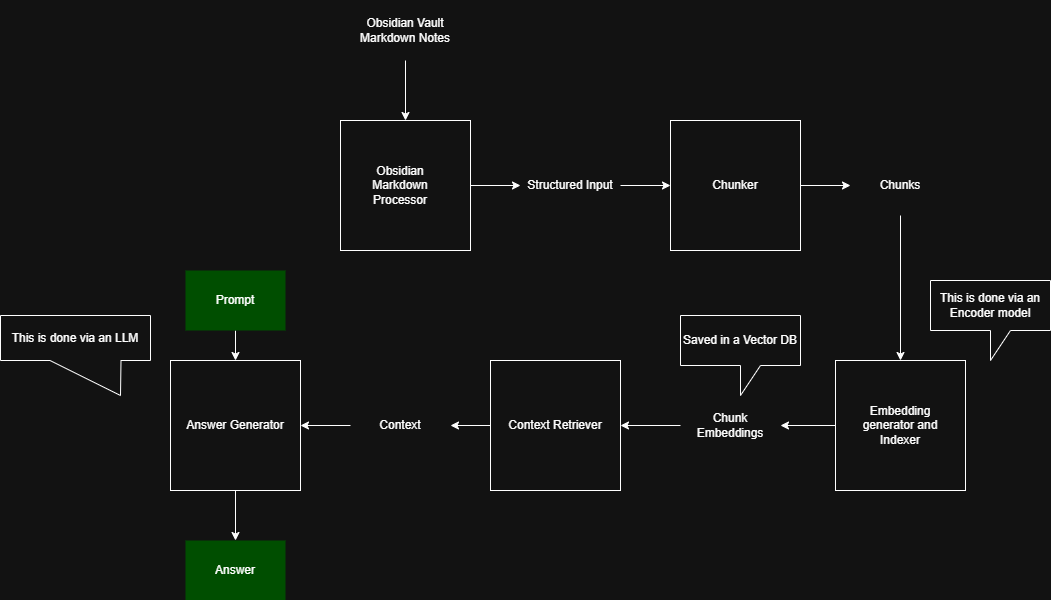

The diagram above was exported from draw.io. Its source (the exported page's mxGraphModel, read from the mxfile embedded in the PNG):
<mxGraphModel dx="2086" dy="570" grid="1" gridSize="10" guides="1" tooltips="1" connect="1" arrows="1" fold="1" page="1" pageScale="1" pageWidth="850" pageHeight="1100" math="0" shadow="0">
  <root>
    <mxCell id="0" />
    <mxCell id="1" parent="0" />
    <mxCell id="TXnst_0s-ZQ6Iyvg5Zda-7" edge="1" parent="1" source="TXnst_0s-ZQ6Iyvg5Zda-1" style="edgeStyle=orthogonalEdgeStyle;rounded=0;orthogonalLoop=1;jettySize=auto;html=1;entryX=0;entryY=0.5;entryDx=0;entryDy=0;" target="TXnst_0s-ZQ6Iyvg5Zda-6">
      <mxGeometry relative="1" as="geometry" />
    </mxCell>
    <mxCell id="TXnst_0s-ZQ6Iyvg5Zda-1" parent="1" style="whiteSpace=wrap;html=1;aspect=fixed;" value="" vertex="1">
      <mxGeometry height="130" width="130" x="80" y="160" as="geometry" />
    </mxCell>
    <mxCell id="TXnst_0s-ZQ6Iyvg5Zda-2" parent="1" style="text;html=1;whiteSpace=wrap;strokeColor=none;fillColor=none;align=center;verticalAlign=middle;rounded=0;" value="Obsidian Markdown Processor" vertex="1">
      <mxGeometry height="60" width="100" x="90" y="195" as="geometry" />
    </mxCell>
    <mxCell id="TXnst_0s-ZQ6Iyvg5Zda-5" edge="1" parent="1" source="TXnst_0s-ZQ6Iyvg5Zda-4" style="edgeStyle=orthogonalEdgeStyle;rounded=0;orthogonalLoop=1;jettySize=auto;html=1;entryX=0.5;entryY=0;entryDx=0;entryDy=0;" target="TXnst_0s-ZQ6Iyvg5Zda-1">
      <mxGeometry relative="1" as="geometry" />
    </mxCell>
    <mxCell id="TXnst_0s-ZQ6Iyvg5Zda-4" parent="1" style="text;html=1;whiteSpace=wrap;strokeColor=none;fillColor=none;align=center;verticalAlign=middle;rounded=0;" value="Obsidian Vault Markdown Notes" vertex="1">
      <mxGeometry height="60" width="100" x="95" y="40" as="geometry" />
    </mxCell>
    <mxCell id="TXnst_0s-ZQ6Iyvg5Zda-10" edge="1" parent="1" source="TXnst_0s-ZQ6Iyvg5Zda-6" style="edgeStyle=orthogonalEdgeStyle;rounded=0;orthogonalLoop=1;jettySize=auto;html=1;entryX=0;entryY=0.5;entryDx=0;entryDy=0;" target="TXnst_0s-ZQ6Iyvg5Zda-8">
      <mxGeometry relative="1" as="geometry" />
    </mxCell>
    <mxCell id="TXnst_0s-ZQ6Iyvg5Zda-6" parent="1" style="text;html=1;whiteSpace=wrap;strokeColor=none;fillColor=none;align=center;verticalAlign=middle;rounded=0;" value="Structured Input" vertex="1">
      <mxGeometry height="60" width="100" x="260" y="195" as="geometry" />
    </mxCell>
    <mxCell id="TXnst_0s-ZQ6Iyvg5Zda-13" edge="1" parent="1" source="TXnst_0s-ZQ6Iyvg5Zda-8" style="edgeStyle=orthogonalEdgeStyle;rounded=0;orthogonalLoop=1;jettySize=auto;html=1;entryX=0;entryY=0.5;entryDx=0;entryDy=0;" target="TXnst_0s-ZQ6Iyvg5Zda-11">
      <mxGeometry relative="1" as="geometry" />
    </mxCell>
    <mxCell id="TXnst_0s-ZQ6Iyvg5Zda-8" parent="1" style="whiteSpace=wrap;html=1;aspect=fixed;" value="" vertex="1">
      <mxGeometry height="130" width="130" x="410" y="160" as="geometry" />
    </mxCell>
    <mxCell id="TXnst_0s-ZQ6Iyvg5Zda-9" parent="1" style="text;html=1;whiteSpace=wrap;strokeColor=none;fillColor=none;align=center;verticalAlign=middle;rounded=0;" value="Chunker" vertex="1">
      <mxGeometry height="60" width="100" x="425" y="195" as="geometry" />
    </mxCell>
    <mxCell id="TXnst_0s-ZQ6Iyvg5Zda-16" edge="1" parent="1" source="TXnst_0s-ZQ6Iyvg5Zda-11" style="edgeStyle=orthogonalEdgeStyle;rounded=0;orthogonalLoop=1;jettySize=auto;html=1;entryX=0.5;entryY=0;entryDx=0;entryDy=0;" target="TXnst_0s-ZQ6Iyvg5Zda-14">
      <mxGeometry relative="1" as="geometry" />
    </mxCell>
    <mxCell id="TXnst_0s-ZQ6Iyvg5Zda-11" parent="1" style="text;html=1;whiteSpace=wrap;strokeColor=none;fillColor=none;align=center;verticalAlign=middle;rounded=0;" value="Chunks" vertex="1">
      <mxGeometry height="60" width="100" x="590" y="195" as="geometry" />
    </mxCell>
    <mxCell id="TXnst_0s-ZQ6Iyvg5Zda-19" edge="1" parent="1" source="TXnst_0s-ZQ6Iyvg5Zda-14" style="edgeStyle=orthogonalEdgeStyle;rounded=0;orthogonalLoop=1;jettySize=auto;html=1;entryX=1;entryY=0.5;entryDx=0;entryDy=0;" target="TXnst_0s-ZQ6Iyvg5Zda-18">
      <mxGeometry relative="1" as="geometry" />
    </mxCell>
    <mxCell id="TXnst_0s-ZQ6Iyvg5Zda-14" parent="1" style="whiteSpace=wrap;html=1;aspect=fixed;" value="" vertex="1">
      <mxGeometry height="130" width="130" x="575" y="400" as="geometry" />
    </mxCell>
    <mxCell id="TXnst_0s-ZQ6Iyvg5Zda-15" parent="1" style="text;html=1;whiteSpace=wrap;strokeColor=none;fillColor=none;align=center;verticalAlign=middle;rounded=0;" value="Embedding generator and&lt;div&gt;Indexer&lt;/div&gt;" vertex="1">
      <mxGeometry height="60" width="100" x="590" y="435" as="geometry" />
    </mxCell>
    <mxCell id="TXnst_0s-ZQ6Iyvg5Zda-17" parent="1" style="shape=callout;whiteSpace=wrap;html=1;perimeter=calloutPerimeter;" value="This is done via an Encoder model" vertex="1">
      <mxGeometry height="80" width="120" x="670" y="320" as="geometry" />
    </mxCell>
    <mxCell id="TXnst_0s-ZQ6Iyvg5Zda-22" edge="1" parent="1" source="TXnst_0s-ZQ6Iyvg5Zda-18" style="edgeStyle=orthogonalEdgeStyle;rounded=0;orthogonalLoop=1;jettySize=auto;html=1;entryX=1;entryY=0.5;entryDx=0;entryDy=0;" target="TXnst_0s-ZQ6Iyvg5Zda-20">
      <mxGeometry relative="1" as="geometry" />
    </mxCell>
    <mxCell id="TXnst_0s-ZQ6Iyvg5Zda-18" parent="1" style="text;html=1;whiteSpace=wrap;strokeColor=none;fillColor=none;align=center;verticalAlign=middle;rounded=0;" value="Chunk Embeddings" vertex="1">
      <mxGeometry height="60" width="100" x="420" y="435" as="geometry" />
    </mxCell>
    <mxCell id="TXnst_0s-ZQ6Iyvg5Zda-30" edge="1" parent="1" source="TXnst_0s-ZQ6Iyvg5Zda-20" style="edgeStyle=orthogonalEdgeStyle;rounded=0;orthogonalLoop=1;jettySize=auto;html=1;" target="TXnst_0s-ZQ6Iyvg5Zda-29">
      <mxGeometry relative="1" as="geometry" />
    </mxCell>
    <mxCell id="TXnst_0s-ZQ6Iyvg5Zda-20" parent="1" style="whiteSpace=wrap;html=1;aspect=fixed;" value="" vertex="1">
      <mxGeometry height="130" width="130" x="230" y="400" as="geometry" />
    </mxCell>
    <mxCell id="TXnst_0s-ZQ6Iyvg5Zda-21" parent="1" style="text;html=1;whiteSpace=wrap;strokeColor=none;fillColor=none;align=center;verticalAlign=middle;rounded=0;" value="Context Retriever" vertex="1">
      <mxGeometry height="60" width="100" x="245" y="435" as="geometry" />
    </mxCell>
    <mxCell id="TXnst_0s-ZQ6Iyvg5Zda-33" edge="1" parent="1" source="TXnst_0s-ZQ6Iyvg5Zda-25" style="edgeStyle=orthogonalEdgeStyle;rounded=0;orthogonalLoop=1;jettySize=auto;html=1;entryX=0.5;entryY=0;entryDx=0;entryDy=0;" target="TXnst_0s-ZQ6Iyvg5Zda-32">
      <mxGeometry relative="1" as="geometry" />
    </mxCell>
    <mxCell id="TXnst_0s-ZQ6Iyvg5Zda-25" parent="1" style="whiteSpace=wrap;html=1;aspect=fixed;" value="Answer Generator" vertex="1">
      <mxGeometry height="130" width="130" x="-90" y="400" as="geometry" />
    </mxCell>
    <mxCell id="TXnst_0s-ZQ6Iyvg5Zda-28" edge="1" parent="1" source="TXnst_0s-ZQ6Iyvg5Zda-27" style="edgeStyle=orthogonalEdgeStyle;rounded=0;orthogonalLoop=1;jettySize=auto;html=1;exitX=0.5;exitY=1;exitDx=0;exitDy=0;entryX=0.5;entryY=0;entryDx=0;entryDy=0;" target="TXnst_0s-ZQ6Iyvg5Zda-25">
      <mxGeometry relative="1" as="geometry" />
    </mxCell>
    <mxCell id="TXnst_0s-ZQ6Iyvg5Zda-27" parent="1" style="text;html=1;whiteSpace=wrap;strokeColor=none;fillColor=LightGreen;align=center;verticalAlign=middle;rounded=0;" value="Prompt" vertex="1">
      <mxGeometry height="60" width="100" x="-75" y="310" as="geometry" />
    </mxCell>
    <mxCell id="TXnst_0s-ZQ6Iyvg5Zda-31" edge="1" parent="1" source="TXnst_0s-ZQ6Iyvg5Zda-29" style="edgeStyle=orthogonalEdgeStyle;rounded=0;orthogonalLoop=1;jettySize=auto;html=1;entryX=1;entryY=0.5;entryDx=0;entryDy=0;" target="TXnst_0s-ZQ6Iyvg5Zda-25">
      <mxGeometry relative="1" as="geometry" />
    </mxCell>
    <mxCell id="TXnst_0s-ZQ6Iyvg5Zda-29" parent="1" style="text;html=1;whiteSpace=wrap;strokeColor=none;fillColor=none;align=center;verticalAlign=middle;rounded=0;" value="Context" vertex="1">
      <mxGeometry height="60" width="100" x="90" y="435" as="geometry" />
    </mxCell>
    <mxCell id="TXnst_0s-ZQ6Iyvg5Zda-32" parent="1" style="text;html=1;whiteSpace=wrap;strokeColor=none;fillColor=LightGreen;align=center;verticalAlign=middle;rounded=0;" value="Answer" vertex="1">
      <mxGeometry height="60" width="100" x="-75" y="580" as="geometry" />
    </mxCell>
    <mxCell id="TXnst_0s-ZQ6Iyvg5Zda-34" parent="1" style="shape=callout;whiteSpace=wrap;html=1;perimeter=calloutPerimeter;base=71;size=35;position=0.33;position2=0.8;" value="This is done via an LLM" vertex="1">
      <mxGeometry height="80" width="150" x="-260" y="355" as="geometry" />
    </mxCell>
    <mxCell id="ylUvblSnaKISxEn222B1-1" parent="1" style="shape=callout;whiteSpace=wrap;html=1;perimeter=calloutPerimeter;" value="Saved in a Vector DB" vertex="1">
      <mxGeometry height="80" width="120" x="420" y="355" as="geometry" />
    </mxCell>
  </root>
</mxGraphModel>